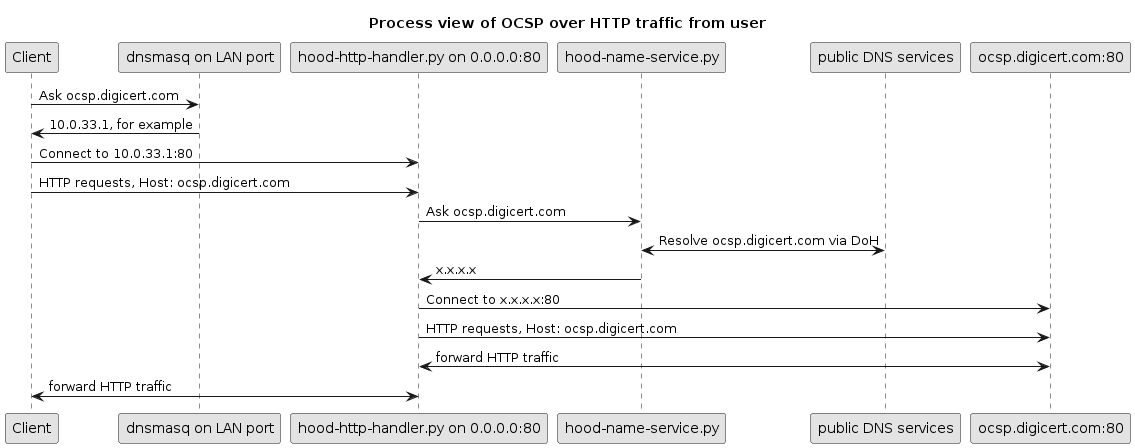

The diagram above was rendered by PlantUML. Its source (embedded in the PNG):
@startuml

skinparam monochrome true
skinparam shadowing false
skinparam defaultFontName Arial
skinparam componentStyle rectangle

title Process view of OCSP over HTTP traffic from user

participant "Client" as CLIENT
participant "dnsmasq on LAN port" as DNSLAN
participant "hood-http-handler.py on 0.0.0.0:80" as HOODHTTP
participant "hood-name-service.py" as HOODNAME
participant "public DNS services" as PUBDNS
participant "ocsp.digicert.com:80" as OCSP

CLIENT -> DNSLAN: Ask ocsp.digicert.com
DNSLAN -> CLIENT: 10.0.33.1, for example
CLIENT -> HOODHTTP: Connect to 10.0.33.1:80
CLIENT -> HOODHTTP: HTTP requests, Host: ocsp.digicert.com
HOODHTTP -> HOODNAME: Ask ocsp.digicert.com
HOODNAME <-> PUBDNS: Resolve ocsp.digicert.com via DoH
HOODNAME -> HOODHTTP: x.x.x.x
HOODHTTP -> OCSP: Connect to x.x.x.x:80
HOODHTTP -> OCSP: HTTP requests, Host: ocsp.digicert.com
HOODHTTP <-> OCSP: forward HTTP traffic
HOODHTTP <-> CLIENT: forward HTTP traffic


@enduml